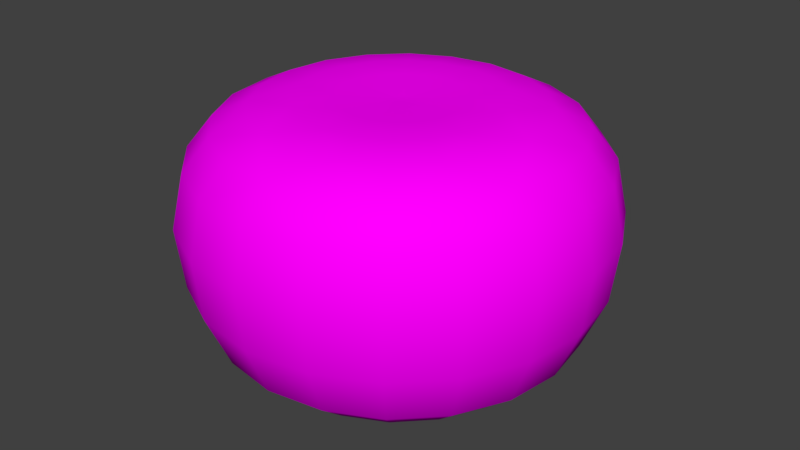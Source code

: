 # Source: tomato.blend  (saved by Blender 2.78.0; exported with 4.5.12 LTS)
import bpy
from mathutils import Matrix  # noqa: F401  (used for matrix-valued properties, if any)

bpy.ops.wm.read_factory_settings(use_empty=True)
scene = bpy.context.scene
scene.name = 'Scene'

# ---- collections
col_collection_1 = bpy.data.collections.new('Collection 1'); scene.collection.children.link(col_collection_1)

# ---- images (referenced by path relative to the original .blend; pixels are not part of the script)
import os
ASSET_DIR = os.environ.get("B2B_ASSET_DIR", "")  # directory of the original .blend (textures are referenced by path, not embedded)
HERE = os.path.dirname(os.path.abspath(__file__))  # packed textures are extracted next to this script under _unpacked/

def load_image(name, relpath, width, height, colorspace="sRGB"):
    """Load a texture the original file referenced (path relative to the .blend, or extracted next to this script)."""
    p = next((c for c in (os.path.join(HERE, relpath), os.path.join(ASSET_DIR, relpath)) if relpath and os.path.exists(c)), "")
    if p:
        img = bpy.data.images.load(p, check_existing=True)
        img.name = name
    else:  # same state as the original file: an image datablock whose file is absent (Cycles renders it pink)
        img = bpy.data.images.new(name, width, height)
        img.source = "FILE"
        img.filepath = "//" + (relpath or name)
    img.colorspace_settings.name = colorspace
    return img
img_tomato_png = load_image('tomato.png', 'uv tex/tomato.png', 1024, 1024, 'sRGB')

# ---- materials (node trees are filled in below, after node groups)
mat_material_001 = bpy.data.materials.new('Material.001')
mat_material_001.alpha_threshold = 0.0
mat_material_001.roughness = 0.5

# ---- material node trees
mat_material_001.use_nodes = True; mat_material_001.node_tree.nodes.clear()
_N = mat_material_001.node_tree.nodes; _L = mat_material_001.node_tree.links
n0 = _N.new('ShaderNodeOutputMaterial'); n0.name = 'Material Output'; n0.location = (300, 300)
n1 = _N.new('ShaderNodeBsdfDiffuse'); n1.name = 'Diffuse BSDF'; n1.location = (10, 300)
n2 = _N.new('ShaderNodeTexImage'); n2.name = 'Image Texture'; n2.location = (-213, 340)
n2.width = 140
n2.image = img_tomato_png
n3 = _N.new('ShaderNodeTexCoord'); n3.name = 'Texture Coordinate'; n3.location = (-458, 350)
_L.new(n1.outputs[0], n0.inputs[0])
_L.new(n3.outputs[2], n2.inputs[0])
_L.new(n2.outputs[0], n1.inputs[0])
n0.is_active_output = True

# ---- world
world_world = bpy.data.worlds.new('World'); scene.world = world_world
world_world.color = (0.05088, 0.05088, 0.05088)
world_world.use_sun_shadow = False
world_world.sun_shadow_jitter_overblur = 0.0
world_world.cycles.sampling_method = 'MANUAL'

# ---- meshes
me_circle = bpy.data.meshes.new('Circle')
me_circle.from_pydata([(0.193, -0.1366, 0.5071), (-0.1832, -0.1366, 0.5069), (-0.06698, 0.2211, 0.507), (0.2374, -5.72e-08, 0.5071), (-0.06698, -0.2211, 0.507), (-0.1832, 0.1366, 0.5069), (0.193, 0.1366, 0.5071), (0.07671, -0.2211, 0.507), (-0.2276, -7.669e-08, 0.5068), (0.07671, 0.2211, 0.507), (-0.1295, -0.09422, -0.3573), (-0.04933, 0.1524, -0.3573), (0.1605, 1.384e-08, -0.3573), (-0.04933, -0.1524, -0.3573), (-0.1295, 0.09422, -0.3573), (0.1299, 0.09422, -0.3573), (0.04975, -0.1524, -0.3573), (-0.1601, 7.214e-09, -0.3573), (0.04975, 0.1525, -0.3573), (0.1299, -0.09422, -0.3573), (0.2304, 0.7057, 0.3229), (-0.741, -6.342e-08, 0.3247), (0.2304, -0.7057, 0.3229), (0.6015, 0.4362, 0.3222), (-0.5993, 0.4362, 0.3244), (-0.2282, -0.7057, 0.3237), (0.7432, -2.336e-08, 0.322), (-0.2282, 0.7057, 0.3237), (-0.5993, -0.4362, 0.3244), (0.6015, -0.4362, 0.3222), (0.6149, -0.4465, -0.06232), (0.235, 0.7225, -0.06225), (-0.7594, -4.107e-08, -0.0621), (0.235, -0.7225, -0.06225), (0.6149, 0.4465, -0.06232), (-0.6143, 0.4465, -0.06212), (-0.2345, -0.7225, -0.06218), (0.76, 4.78e-09, -0.06234), (-0.2345, 0.7225, -0.06218), (-0.6143, -0.4465, -0.06212), (0.43, -0.3122, -0.3475), (0.1644, 0.5052, -0.3475), (-0.531, -6.291e-09, -0.3475), (0.1644, -0.5052, -0.3475), (0.43, 0.3122, -0.3475), (-0.4295, 0.3122, -0.3475), (-0.1639, -0.5052, -0.3475), (0.5315, 1.288e-08, -0.3475), (-0.1639, 0.5052, -0.3475), (-0.4295, -0.3122, -0.3475), (0.1627, 0.4933, 0.4862), (-0.5162, -6.412e-08, 0.4869), (0.1627, -0.4933, 0.4862), (0.4221, 0.3049, 0.486), (-0.4172, 0.3049, 0.4868), (-0.1578, -0.4933, 0.4865), (0.5212, -2.791e-08, 0.4859), (-0.1578, 0.4933, 0.4865), (-0.4172, -0.3049, 0.4868), (0.4221, -0.3049, 0.486), (-0.2426, 0.7481, 0.142), (-0.6359, 0.4624, 0.1422), (-0.7862, -5.613e-08, 0.1423), (-0.6359, -0.4624, 0.1422), (-0.2426, -0.7481, 0.142), (0.2436, -0.7481, 0.1417), (0.637, -0.4624, 0.1415), (0.7872, -8.457e-09, 0.1414), (0.637, 0.4624, 0.1415), (0.2436, 0.7481, 0.1417), (-0.002222, 0.0254, 0.4996), (-0.01558, 0.0157, 0.4996), (-0.02068, -8.301e-08, 0.4996), (-0.01558, -0.0157, 0.4996), (-0.002222, -0.0254, 0.4996), (0.01429, -0.0254, 0.4996), (0.02764, -0.0157, 0.4996), (0.03274, -8.057e-08, 0.4996), (0.02764, 0.0157, 0.4996), (0.01429, 0.0254, 0.4996), (0.1417, -0.1883, 0.5071), (0.7078, -0.2296, 0.3223), (-0.2165, -0.07193, 0.5069), (-0.4356, -0.6011, 0.3244), (0.004863, 0.2328, 0.507), (-0.4356, 0.6011, 0.3244), (0.7078, 0.2296, 0.3223), (0.00112, -0.743, 0.3236), (-0.7056, 0.2296, 0.3249), (0.4379, 0.6011, 0.3228), (-0.00661, 0.02097, -0.3505), (-0.01764, 0.01296, -0.3505), (-0.02185, 1.779e-08, -0.3505), (-0.01764, -0.01296, -0.3505), (-0.00661, -0.02097, -0.3505), (0.007019, -0.02097, -0.3505), (0.01805, -0.01296, -0.3505), (0.02226, 1.865e-08, -0.3505), (0.01805, 0.01296, -0.3505), (0.007019, 0.02097, -0.3505), (-0.09416, -0.1299, -0.3574), (-0.7232, -0.235, -0.06209), (-0.09416, 0.1299, -0.3574), (0.0002801, 0.7606, -0.0622), (0.1529, 0.04961, -0.3574), (0.7237, -0.235, -0.06231), (0.0002092, -0.1605, -0.3574), (-0.1525, 0.04961, -0.3574), (0.09458, 0.1299, -0.3574), (0.09458, -0.1299, -0.3574), (0.4379, -0.6011, 0.3228), (0.4964, -0.1605, 0.486), (-0.7056, -0.2296, 0.3249), (-0.3028, -0.4201, 0.4868), (0.001119, 0.743, 0.3236), (-0.3028, 0.4201, 0.4868), (0.4964, 0.1605, 0.486), (0.002461, -0.5193, 0.4865), (-0.4915, 0.1605, 0.487), (0.3077, 0.4201, 0.4862), (0.2015, 0.6144, 0.4306), (-0.6443, -6.629e-08, 0.4327), (0.2015, -0.6144, 0.4306), (0.5245, 0.3797, 0.4298), (-0.5209, 0.3797, 0.4324), (-0.1978, -0.6144, 0.4316), (0.6479, -2.362e-08, 0.4295), (-0.1978, 0.6144, 0.4316), (-0.5209, -0.3797, 0.4324), (0.5245, -0.3797, 0.4298), (-0.4468, -0.6153, -0.06213), (-0.5058, -0.1644, -0.3476), (-0.4468, 0.6153, -0.06213), (0.0002253, 0.532, -0.3476), (0.7237, 0.235, -0.06231), (0.5063, -0.1644, -0.3476), (0.0002802, -0.7606, -0.0622), (-0.7232, 0.235, -0.06209), (0.4474, 0.6153, -0.06227), (0.4474, -0.6153, -0.06227), (0.5458, -0.3963, -0.2399), (0.2086, 0.6413, -0.2399), (-0.6741, -2.384e-08, -0.2399), (0.2086, -0.6413, -0.2399), (0.5458, 0.3963, -0.2399), (-0.5453, 0.3963, -0.2399), (-0.2081, -0.6413, -0.2399), (0.6746, 1.213e-08, -0.2399), (-0.2081, 0.6413, -0.2399), (-0.5453, -0.3963, -0.2399), (-0.3125, -0.4304, -0.3476), (-0.3125, 0.4304, -0.3476), (0.5063, 0.1644, -0.3476), (0.0002253, -0.532, -0.3476), (-0.5058, 0.1644, -0.3476), (0.313, 0.4304, -0.3476), (0.313, -0.4304, -0.3476), (-0.1525, -0.04961, -0.3574), (0.0002092, 0.1605, -0.3574), (0.1529, -0.04961, -0.3574), (0.2647, -0.1921, -0.3672), (0.1012, 0.3108, -0.3672), (-0.3266, -1.626e-09, -0.3672), (0.1012, -0.3108, -0.3672), (0.2647, 0.1921, -0.3672), (-0.2642, 0.1921, -0.3672), (-0.1008, -0.3108, -0.3672), (0.3271, 1.001e-08, -0.3673), (-0.1008, 0.3108, -0.3672), (-0.2642, -0.1921, -0.3672), (0.3077, -0.4201, 0.4862), (-0.4915, -0.1605, 0.487), (0.002461, 0.5193, 0.4865), (0.2263, -0.07193, 0.5072), (-0.132, -0.1883, 0.5069), (-0.132, 0.1883, 0.5069), (0.2263, 0.07193, 0.5072), (0.004863, -0.2328, 0.507), (-0.2165, 0.07193, 0.5069), (0.1417, 0.1883, 0.5071), (0.1196, 0.3572, 0.5061), (-0.3721, -6.696e-08, 0.506), (0.1196, -0.3572, 0.5061), (0.3074, 0.2208, 0.5062), (-0.3003, 0.2208, 0.506), (-0.1125, -0.3572, 0.5061), (0.3791, -4.013e-08, 0.5062), (-0.1125, 0.3572, 0.5061), (-0.3003, -0.2208, 0.506), (0.3074, -0.2208, 0.5062), (0.0005134, 0.7876, 0.1419), (-0.4625, 0.6372, 0.1422), (-0.7486, 0.2434, 0.1423), (-0.7486, -0.2434, 0.1423), (-0.4625, -0.6372, 0.1422), (0.0005135, -0.7876, 0.1419), (0.4635, -0.6372, 0.1417), (0.7496, -0.2434, 0.1415), (0.7496, 0.2434, 0.1415), (0.4635, 0.6372, 0.1417), (0.006032, 0.02674, 0.4996), (-0.009688, 0.02163, 0.4996), (-0.0194, 0.008263, 0.4996), (-0.0194, -0.008263, 0.4996), (-0.009688, -0.02163, 0.4996), (0.006032, -0.02674, 0.4996), (0.02175, -0.02163, 0.4996), (0.03147, -0.008263, 0.4996), (0.03147, 0.008263, 0.4996), (0.02175, 0.02163, 0.4996), (0.0002045, 0.02208, -0.3505), (-0.01277, 0.01786, -0.3505), (-0.02079, 0.006823, -0.3505), (-0.02079, -0.006823, -0.3505), (-0.01277, -0.01786, -0.3505), (0.0002045, -0.02208, -0.3505), (0.01318, -0.01786, -0.3505), (0.0212, -0.006823, -0.3505), (0.0212, 0.006823, -0.3505), (0.01318, 0.01786, -0.3505), (0.3821, -0.5233, 0.4305), (0.6171, -0.1999, 0.4299), (-0.6134, -0.1999, 0.433), (-0.3784, -0.5233, 0.4324), (0.001839, 0.6469, 0.4314), (-0.3784, 0.5233, 0.4324), (0.6171, 0.1999, 0.4299), (0.001839, -0.6469, 0.4314), (-0.6134, 0.1999, 0.433), (0.3821, 0.5233, 0.4305), (-0.3966, -0.5462, -0.24), (-0.6419, -0.2086, -0.24), (-0.3966, 0.5462, -0.24), (0.000243, 0.6751, -0.24), (0.6424, 0.2086, -0.24), (0.6424, -0.2086, -0.24), (0.0002431, -0.6751, -0.24), (-0.6419, 0.2086, -0.24), (0.3971, 0.5462, -0.24), (0.3971, -0.5462, -0.24), (-0.1922, -0.2649, -0.3674), (-0.1922, 0.2649, -0.3674), (0.3116, 0.1012, -0.3674), (0.0002162, -0.3274, -0.3674), (-0.3112, 0.1012, -0.3674), (0.1927, 0.2649, -0.3674), (0.1927, -0.2649, -0.3674), (-0.3112, -0.1012, -0.3674), (0.0002162, 0.3274, -0.3674), (0.3116, -0.1012, -0.3674), (0.2246, -0.3042, 0.5062), (-0.3541, -0.1162, 0.5061), (0.003545, 0.376, 0.5062), (0.3612, -0.1162, 0.5062), (-0.2175, -0.3042, 0.5061), (-0.2175, 0.3042, 0.5061), (0.3612, 0.1162, 0.5062), (0.003545, -0.376, 0.5062), (-0.3541, 0.1162, 0.5061), (0.2246, 0.3042, 0.5062)], [], [(0, 189, 253, 173), (0, 173, 207, 76), (0, 76, 206, 80), (0, 80, 250, 189), (1, 188, 254, 174), (1, 174, 204, 73), (1, 73, 203, 82), (1, 82, 251, 188), (2, 187, 255, 175), (2, 175, 201, 70), (2, 70, 200, 84), (2, 84, 252, 187), (3, 186, 256, 176), (3, 176, 208, 77), (3, 77, 207, 173), (3, 173, 253, 186), (4, 185, 257, 177), (4, 177, 205, 74), (4, 74, 204, 174), (4, 174, 254, 185), (5, 184, 258, 178), (5, 178, 202, 71), (5, 71, 201, 175), (5, 175, 255, 184), (6, 183, 259, 179), (6, 179, 209, 78), (6, 78, 208, 176), (6, 176, 256, 183), (7, 182, 250, 80), (7, 80, 206, 75), (7, 75, 205, 177), (7, 177, 257, 182), (8, 181, 251, 82), (8, 82, 203, 72), (8, 72, 202, 178), (8, 178, 258, 181), (9, 180, 252, 84), (9, 84, 200, 79), (9, 79, 209, 179), (9, 179, 259, 180), (10, 169, 247, 157), (10, 157, 213, 93), (10, 93, 214, 100), (10, 100, 240, 169), (11, 168, 248, 158), (11, 158, 210, 90), (11, 90, 211, 102), (11, 102, 241, 168), (12, 167, 249, 159), (12, 159, 217, 97), (12, 97, 218, 104), (12, 104, 242, 167), (13, 166, 240, 100), (13, 100, 214, 94), (13, 94, 215, 106), (13, 106, 243, 166), (14, 165, 241, 102), (14, 102, 211, 91), (14, 91, 212, 107), (14, 107, 244, 165), (15, 164, 242, 104), (15, 104, 218, 98), (15, 98, 219, 108), (15, 108, 245, 164), (16, 163, 243, 106), (16, 106, 215, 95), (16, 95, 216, 109), (16, 109, 246, 163), (17, 162, 244, 107), (17, 107, 212, 92), (17, 92, 213, 157), (17, 157, 247, 162), (18, 161, 245, 108), (18, 108, 219, 99), (18, 99, 210, 158), (18, 158, 248, 161), (19, 160, 246, 109), (19, 109, 216, 96), (19, 96, 217, 159), (19, 159, 249, 160), (20, 69, 190, 114), (20, 114, 224, 120), (20, 120, 229, 89), (20, 89, 199, 69), (21, 62, 193, 112), (21, 112, 222, 121), (21, 121, 228, 88), (21, 88, 192, 62), (22, 65, 196, 110), (22, 110, 220, 122), (22, 122, 227, 87), (22, 87, 195, 65), (23, 68, 199, 89), (23, 89, 229, 123), (23, 123, 226, 86), (23, 86, 198, 68), (24, 61, 192, 88), (24, 88, 228, 124), (24, 124, 225, 85), (24, 85, 191, 61), (25, 64, 195, 87), (25, 87, 227, 125), (25, 125, 223, 83), (25, 83, 194, 64), (26, 67, 198, 86), (26, 86, 226, 126), (26, 126, 221, 81), (26, 81, 197, 67), (27, 60, 191, 85), (27, 85, 225, 127), (27, 127, 224, 114), (27, 114, 190, 60), (28, 63, 194, 83), (28, 83, 223, 128), (28, 128, 222, 112), (28, 112, 193, 63), (29, 66, 197, 81), (29, 81, 221, 129), (29, 129, 220, 110), (29, 110, 196, 66), (30, 66, 196, 139), (30, 139, 239, 140), (30, 140, 235, 105), (30, 105, 197, 66), (31, 69, 199, 138), (31, 138, 238, 141), (31, 141, 233, 103), (31, 103, 190, 69), (32, 62, 192, 137), (32, 137, 237, 142), (32, 142, 231, 101), (32, 101, 193, 62), (33, 65, 195, 136), (33, 136, 236, 143), (33, 143, 239, 139), (33, 139, 196, 65), (34, 68, 198, 134), (34, 134, 234, 144), (34, 144, 238, 138), (34, 138, 199, 68), (35, 61, 191, 132), (35, 132, 232, 145), (35, 145, 237, 137), (35, 137, 192, 61), (36, 64, 194, 130), (36, 130, 230, 146), (36, 146, 236, 136), (36, 136, 195, 64), (37, 67, 197, 105), (37, 105, 235, 147), (37, 147, 234, 134), (37, 134, 198, 67), (38, 60, 190, 103), (38, 103, 233, 148), (38, 148, 232, 132), (38, 132, 191, 60), (39, 63, 193, 101), (39, 101, 231, 149), (39, 149, 230, 130), (39, 130, 194, 63), (40, 140, 239, 156), (40, 156, 246, 160), (40, 160, 249, 135), (40, 135, 235, 140), (41, 141, 238, 155), (41, 155, 245, 161), (41, 161, 248, 133), (41, 133, 233, 141), (42, 142, 237, 154), (42, 154, 244, 162), (42, 162, 247, 131), (42, 131, 231, 142), (43, 143, 236, 153), (43, 153, 243, 163), (43, 163, 246, 156), (43, 156, 239, 143), (44, 144, 234, 152), (44, 152, 242, 164), (44, 164, 245, 155), (44, 155, 238, 144), (45, 145, 232, 151), (45, 151, 241, 165), (45, 165, 244, 154), (45, 154, 237, 145), (46, 146, 230, 150), (46, 150, 240, 166), (46, 166, 243, 153), (46, 153, 236, 146), (47, 147, 235, 135), (47, 135, 249, 167), (47, 167, 242, 152), (47, 152, 234, 147), (48, 148, 233, 133), (48, 133, 248, 168), (48, 168, 241, 151), (48, 151, 232, 148), (49, 149, 231, 131), (49, 131, 247, 169), (49, 169, 240, 150), (49, 150, 230, 149), (50, 120, 224, 172), (50, 172, 252, 180), (50, 180, 259, 119), (50, 119, 229, 120), (51, 121, 222, 171), (51, 171, 251, 181), (51, 181, 258, 118), (51, 118, 228, 121), (52, 122, 220, 170), (52, 170, 250, 182), (52, 182, 257, 117), (52, 117, 227, 122), (53, 123, 229, 119), (53, 119, 259, 183), (53, 183, 256, 116), (53, 116, 226, 123), (54, 124, 228, 118), (54, 118, 258, 184), (54, 184, 255, 115), (54, 115, 225, 124), (55, 125, 227, 117), (55, 117, 257, 185), (55, 185, 254, 113), (55, 113, 223, 125), (56, 126, 226, 116), (56, 116, 256, 186), (56, 186, 253, 111), (56, 111, 221, 126), (57, 127, 225, 115), (57, 115, 255, 187), (57, 187, 252, 172), (57, 172, 224, 127), (58, 128, 223, 113), (58, 113, 254, 188), (58, 188, 251, 171), (58, 171, 222, 128), (59, 129, 221, 111), (59, 111, 253, 189), (59, 189, 250, 170), (59, 170, 220, 129), (211, 90, 210, 99, 219, 98, 218, 97, 217, 96, 216, 95, 215, 94, 214, 93, 213, 92, 212, 91), (201, 71, 202, 72, 203, 73, 204, 74, 205, 75, 206, 76, 207, 77, 208, 78, 209, 79, 200, 70)])
me_circle.polygons.foreach_set('use_smooth', [True] * 242)
_uv = me_circle.uv_layers.new(name='UVMap')
_uv.uv.foreach_set('vector', [0.5108, 0.3035, 0.4601, 0.3029, 0.4599, 0.2606, 0.5178, 0.275, 0.5108, 0.3035, 0.5178, 0.275, 0.6035, 0.3298, 0.6018, 0.3333, 0.5108, 0.3035, 0.6018, 0.3333, 0.6012, 0.3372, 0.5102, 0.3289, 0.5108, 0.3035, 0.5102, 0.3289, 0.4671, 0.3362, 0.4601, 0.3029, 0.5515, 0.4123, 0.5312, 0.4348, 0.5164, 0.4209, 0.5398, 0.4005, 0.5515, 0.4123, 0.5398, 0.4005, 0.6062, 0.3505, 0.6083, 0.3532, 0.5515, 0.4123, 0.6083, 0.3532, 0.6111, 0.3551, 0.5643, 0.4223, 0.5515, 0.4123, 0.5643, 0.4223, 0.547, 0.4468, 0.5312, 0.4348, 0.6485, 0.4444, 0.6495, 0.4833, 0.6242, 0.4799, 0.6283, 0.4448, 0.6485, 0.4444, 0.6283, 0.4448, 0.624, 0.3591, 0.6276, 0.3588, 0.6485, 0.4444, 0.6276, 0.3588, 0.6313, 0.3578, 0.6705, 0.4404, 0.6485, 0.4444, 0.6705, 0.4404, 0.6785, 0.4834, 0.6495, 0.4833, 0.5343, 0.245, 0.4695, 0.2096, 0.4996, 0.1484, 0.5638, 0.2161, 0.5343, 0.245, 0.5638, 0.2161, 0.6101, 0.324, 0.6064, 0.3264, 0.5343, 0.245, 0.6064, 0.3264, 0.6035, 0.3298, 0.5178, 0.275, 0.5343, 0.245, 0.5178, 0.275, 0.4599, 0.2606, 0.4695, 0.2096, 0.5295, 0.3864, 0.5024, 0.4048, 0.4892, 0.3859, 0.5207, 0.3701, 0.5295, 0.3864, 0.5207, 0.3701, 0.6025, 0.3445, 0.6041, 0.3477, 0.5295, 0.3864, 0.6041, 0.3477, 0.6062, 0.3505, 0.5398, 0.4005, 0.5295, 0.3864, 0.5398, 0.4005, 0.5164, 0.4209, 0.5024, 0.4048, 0.6101, 0.4422, 0.6019, 0.4741, 0.582, 0.4664, 0.5935, 0.4373, 0.6101, 0.4422, 0.5935, 0.4373, 0.6172, 0.3581, 0.6205, 0.3591, 0.6101, 0.4422, 0.6205, 0.3591, 0.624, 0.3591, 0.6283, 0.4448, 0.6101, 0.4422, 0.6283, 0.4448, 0.6242, 0.4799, 0.6019, 0.4741, 0.7405, 0.389, 0.7949, 0.4374, 0.7512, 0.4647, 0.7182, 0.4147, 0.7405, 0.389, 0.7182, 0.4147, 0.6377, 0.3529, 0.6399, 0.3491, 0.7405, 0.389, 0.6399, 0.3491, 0.6408, 0.3448, 0.7564, 0.3522, 0.7405, 0.389, 0.7564, 0.3522, 0.8418, 0.3855, 0.7949, 0.4374, 0.5141, 0.351, 0.4774, 0.3634, 0.4671, 0.3362, 0.5102, 0.3289, 0.5141, 0.351, 0.5102, 0.3289, 0.6012, 0.3372, 0.6015, 0.341, 0.5141, 0.351, 0.6015, 0.341, 0.6025, 0.3445, 0.5207, 0.3701, 0.5141, 0.351, 0.5207, 0.3701, 0.4892, 0.3859, 0.4774, 0.3634, 0.578, 0.4311, 0.5636, 0.4577, 0.547, 0.4468, 0.5643, 0.4223, 0.578, 0.4311, 0.5643, 0.4223, 0.6111, 0.3551, 0.6139, 0.3571, 0.578, 0.4311, 0.6139, 0.3571, 0.6172, 0.3581, 0.5935, 0.4373, 0.578, 0.4311, 0.5935, 0.4373, 0.582, 0.4664, 0.5636, 0.4577, 0.694, 0.4309, 0.7122, 0.4781, 0.6785, 0.4834, 0.6705, 0.4404, 0.694, 0.4309, 0.6705, 0.4404, 0.6313, 0.3578, 0.6347, 0.3558, 0.694, 0.4309, 0.6347, 0.3558, 0.6377, 0.3529, 0.7182, 0.4147, 0.694, 0.4309, 0.7182, 0.4147, 0.7512, 0.4647, 0.7122, 0.4781, 0.4134, 0.6121, 0.4332, 0.5752, 0.4492, 0.5859, 0.4251, 0.6197, 0.4134, 0.6121, 0.4251, 0.6197, 0.3891, 0.6699, 0.3864, 0.6681, 0.4134, 0.6121, 0.3864, 0.6681, 0.3834, 0.6671, 0.4002, 0.6071, 0.4134, 0.6121, 0.4002, 0.6071, 0.4153, 0.5669, 0.4332, 0.5752, 0.4638, 0.682, 0.5148, 0.6685, 0.5228, 0.6954, 0.4644, 0.7004, 0.4638, 0.682, 0.4644, 0.7004, 0.3967, 0.6871, 0.397, 0.6837, 0.4638, 0.682, 0.397, 0.6837, 0.3963, 0.6803, 0.4594, 0.6659, 0.4638, 0.682, 0.4594, 0.6659, 0.5036, 0.6464, 0.5148, 0.6685, 0.2868, 0.654, 0.2136, 0.6, 0.2543, 0.573, 0.3016, 0.6328, 0.2868, 0.654, 0.3016, 0.6328, 0.3651, 0.6729, 0.3634, 0.6765, 0.2868, 0.654, 0.3634, 0.6765, 0.3629, 0.6804, 0.2774, 0.6826, 0.2868, 0.654, 0.2774, 0.6826, 0.1726, 0.6473, 0.2136, 0.6, 0.386, 0.6032, 0.3961, 0.5593, 0.4153, 0.5669, 0.4002, 0.6071, 0.386, 0.6032, 0.4002, 0.6071, 0.3834, 0.6671, 0.3802, 0.6662, 0.386, 0.6032, 0.3802, 0.6662, 0.377, 0.6663, 0.3705, 0.6024, 0.386, 0.6032, 0.3705, 0.6024, 0.3744, 0.5547, 0.3961, 0.5593, 0.4536, 0.6514, 0.492, 0.6273, 0.5036, 0.6464, 0.4594, 0.6659, 0.4536, 0.6514, 0.4594, 0.6659, 0.3963, 0.6803, 0.3954, 0.6772, 0.4536, 0.6514, 0.3954, 0.6772, 0.3936, 0.6744, 0.4453, 0.6392, 0.4536, 0.6514, 0.4453, 0.6392, 0.4784, 0.6116, 0.492, 0.6273, 0.4373, 0.7632, 0.5138, 0.8166, 0.4812, 0.8725, 0.4126, 0.7817, 0.4373, 0.7632, 0.4126, 0.7817, 0.3873, 0.6983, 0.3909, 0.6965, 0.4373, 0.7632, 0.3909, 0.6965, 0.3938, 0.6937, 0.4529, 0.742, 0.4373, 0.7632, 0.4529, 0.742, 0.5263, 0.7679, 0.5138, 0.8166, 0.3541, 0.6035, 0.3501, 0.5515, 0.3744, 0.5547, 0.3705, 0.6024, 0.3541, 0.6035, 0.3705, 0.6024, 0.377, 0.6663, 0.3736, 0.6667, 0.3541, 0.6035, 0.3736, 0.6667, 0.3705, 0.6681, 0.3367, 0.6089, 0.3541, 0.6035, 0.3367, 0.6089, 0.3225, 0.5529, 0.3501, 0.5515, 0.4361, 0.6283, 0.4646, 0.5975, 0.4784, 0.6116, 0.4453, 0.6392, 0.4361, 0.6283, 0.4453, 0.6392, 0.3936, 0.6744, 0.3917, 0.6718, 0.4361, 0.6283, 0.3917, 0.6718, 0.3891, 0.6699, 0.4251, 0.6197, 0.4361, 0.6283, 0.4251, 0.6197, 0.4492, 0.5859, 0.4646, 0.5975, 0.4617, 0.7205, 0.5283, 0.728, 0.5263, 0.7679, 0.4529, 0.742, 0.4617, 0.7205, 0.4529, 0.742, 0.3938, 0.6937, 0.3958, 0.6906, 0.4617, 0.7205, 0.3958, 0.6906, 0.3967, 0.6871, 0.4644, 0.7004, 0.4617, 0.7205, 0.4644, 0.7004, 0.5228, 0.6954, 0.5283, 0.728, 0.3188, 0.6178, 0.2904, 0.5584, 0.3225, 0.5529, 0.3367, 0.6089, 0.3188, 0.6178, 0.3367, 0.6089, 0.3705, 0.6681, 0.3675, 0.6701, 0.3188, 0.6178, 0.3675, 0.6701, 0.3651, 0.6729, 0.3016, 0.6328, 0.3188, 0.6178, 0.3016, 0.6328, 0.2543, 0.573, 0.2904, 0.5584, 0.7041, 0.6002, 0.6853, 0.6363, 0.6451, 0.6102, 0.661, 0.5822, 0.7041, 0.6002, 0.661, 0.5822, 0.6724, 0.5508, 0.7155, 0.5599, 0.7041, 0.6002, 0.7155, 0.5599, 0.7716, 0.5663, 0.7615, 0.6205, 0.7041, 0.6002, 0.7615, 0.6205, 0.738, 0.6696, 0.6853, 0.6363, 0.5313, 0.5104, 0.5208, 0.5259, 0.5012, 0.5122, 0.5116, 0.4972, 0.5313, 0.5104, 0.5116, 0.4972, 0.5228, 0.4812, 0.542, 0.4939, 0.5313, 0.5104, 0.542, 0.4939, 0.5622, 0.506, 0.5516, 0.5238, 0.5313, 0.5104, 0.5516, 0.5238, 0.5408, 0.5398, 0.5208, 0.5259, 0.4081, 0.4126, 0.3913, 0.4333, 0.3607, 0.4108, 0.3812, 0.3863, 0.4081, 0.4126, 0.3812, 0.3863, 0.4065, 0.365, 0.4283, 0.3934, 0.4081, 0.4126, 0.4283, 0.3934, 0.4484, 0.4165, 0.4316, 0.4341, 0.4081, 0.4126, 0.4316, 0.4341, 0.4175, 0.4523, 0.3913, 0.4333, 0.8452, 0.6427, 0.8153, 0.7162, 0.738, 0.6696, 0.7615, 0.6205, 0.8452, 0.6427, 0.7615, 0.6205, 0.7716, 0.5663, 0.8487, 0.5644, 0.8452, 0.6427, 0.8487, 0.5644, 0.9583, 0.5454, 0.9657, 0.6631, 0.8452, 0.6427, 0.9657, 0.6631, 0.9346, 0.783, 0.8153, 0.7162, 0.5738, 0.5372, 0.5624, 0.5548, 0.5408, 0.5398, 0.5516, 0.5238, 0.5738, 0.5372, 0.5516, 0.5238, 0.5622, 0.506, 0.5845, 0.5176, 0.5738, 0.5372, 0.5845, 0.5176, 0.6091, 0.5292, 0.5984, 0.5511, 0.5738, 0.5372, 0.5984, 0.5511, 0.586, 0.5708, 0.5624, 0.5548, 0.4531, 0.4524, 0.4405, 0.469, 0.4175, 0.4523, 0.4316, 0.4341, 0.4531, 0.4524, 0.4316, 0.4341, 0.4484, 0.4165, 0.4676, 0.4358, 0.4531, 0.4524, 0.4676, 0.4358, 0.486, 0.4527, 0.4731, 0.4686, 0.4531, 0.4524, 0.4731, 0.4686, 0.4617, 0.4842, 0.4405, 0.469, 0.2603, 0.2391, 0.2021, 0.2913, 0.102, 0.2133, 0.1927, 0.1329, 0.2603, 0.2391, 0.1927, 0.1329, 0.3076, 0.09596, 0.331, 0.2065, 0.2603, 0.2391, 0.331, 0.2065, 0.3574, 0.279, 0.3112, 0.3082, 0.2603, 0.2391, 0.3112, 0.3082, 0.2748, 0.3463, 0.2021, 0.2913, 0.6269, 0.566, 0.6131, 0.589, 0.586, 0.5708, 0.5984, 0.5511, 0.6269, 0.566, 0.5984, 0.5511, 0.6091, 0.5292, 0.638, 0.5402, 0.6269, 0.566, 0.638, 0.5402, 0.6724, 0.5508, 0.661, 0.5822, 0.6269, 0.566, 0.661, 0.5822, 0.6451, 0.6102, 0.6131, 0.589, 0.4925, 0.4833, 0.4816, 0.4985, 0.4617, 0.4842, 0.4731, 0.4686, 0.4925, 0.4833, 0.4731, 0.4686, 0.486, 0.4527, 0.5044, 0.4674, 0.4925, 0.4833, 0.5044, 0.4674, 0.5228, 0.4812, 0.5116, 0.4972, 0.4925, 0.4833, 0.5116, 0.4972, 0.5012, 0.5122, 0.4816, 0.4985, 0.3493, 0.3522, 0.3226, 0.3825, 0.2748, 0.3463, 0.3112, 0.3082, 0.3493, 0.3522, 0.3112, 0.3082, 0.3574, 0.279, 0.3831, 0.3281, 0.3493, 0.3522, 0.3831, 0.3281, 0.4065, 0.365, 0.3812, 0.3863, 0.3493, 0.3522, 0.3812, 0.3863, 0.3607, 0.4108, 0.3226, 0.3825, 0.3025, 0.4157, 0.3226, 0.3825, 0.3607, 0.4108, 0.3451, 0.4367, 0.3025, 0.4157, 0.3451, 0.4367, 0.3326, 0.465, 0.2893, 0.4521, 0.3025, 0.4157, 0.2893, 0.4521, 0.2331, 0.4394, 0.2482, 0.39, 0.3025, 0.4157, 0.2482, 0.39, 0.2748, 0.3463, 0.3226, 0.3825, 0.6608, 0.6671, 0.6853, 0.6363, 0.738, 0.6696, 0.7044, 0.7094, 0.6608, 0.6671, 0.7044, 0.7094, 0.6627, 0.7419, 0.6307, 0.6926, 0.6608, 0.6671, 0.6307, 0.6926, 0.6034, 0.6557, 0.6259, 0.634, 0.6608, 0.6671, 0.6259, 0.634, 0.6451, 0.6102, 0.6853, 0.6363, 0.5104, 0.5404, 0.5208, 0.5259, 0.5408, 0.5398, 0.5301, 0.5547, 0.5104, 0.5404, 0.5301, 0.5547, 0.5183, 0.5696, 0.4996, 0.5548, 0.5104, 0.5404, 0.4996, 0.5548, 0.481, 0.5409, 0.4913, 0.5264, 0.5104, 0.5404, 0.4913, 0.5264, 0.5012, 0.5122, 0.5208, 0.5259, 0.3776, 0.4549, 0.3913, 0.4333, 0.4175, 0.4523, 0.4058, 0.4708, 0.3776, 0.4549, 0.4058, 0.4708, 0.3951, 0.4906, 0.3664, 0.478, 0.3776, 0.4549, 0.3664, 0.478, 0.3326, 0.465, 0.3451, 0.4367, 0.3776, 0.4549, 0.3451, 0.4367, 0.3607, 0.4108, 0.3913, 0.4333, 0.766, 0.7767, 0.8153, 0.7162, 0.9346, 0.783, 0.8557, 0.8814, 0.766, 0.7767, 0.8557, 0.8814, 0.7435, 0.9377, 0.7002, 0.8173, 0.766, 0.7767, 0.7002, 0.8173, 0.6627, 0.7419, 0.7044, 0.7094, 0.766, 0.7767, 0.7044, 0.7094, 0.738, 0.6696, 0.8153, 0.7162, 0.5505, 0.5708, 0.5624, 0.5548, 0.586, 0.5708, 0.5726, 0.5882, 0.5505, 0.5708, 0.5726, 0.5882, 0.5576, 0.6051, 0.5374, 0.5863, 0.5505, 0.5708, 0.5374, 0.5863, 0.5183, 0.5696, 0.5301, 0.5547, 0.5505, 0.5708, 0.5301, 0.5547, 0.5408, 0.5398, 0.5624, 0.5548, 0.4295, 0.4857, 0.4405, 0.469, 0.4617, 0.4842, 0.4516, 0.4995, 0.4295, 0.4857, 0.4516, 0.4995, 0.4416, 0.5154, 0.4195, 0.5031, 0.4295, 0.4857, 0.4195, 0.5031, 0.3951, 0.4906, 0.4058, 0.4708, 0.4295, 0.4857, 0.4058, 0.4708, 0.4175, 0.4523, 0.4405, 0.469, 0.167, 0.3582, 0.2021, 0.2913, 0.2748, 0.3463, 0.2482, 0.39, 0.167, 0.3582, 0.2482, 0.39, 0.2331, 0.4394, 0.1527, 0.4309, 0.167, 0.3582, 0.1527, 0.4309, 0.03187, 0.4322, 0.04419, 0.3157, 0.167, 0.3582, 0.04419, 0.3157, 0.102, 0.2133, 0.2021, 0.2913, 0.5974, 0.6095, 0.6131, 0.589, 0.6451, 0.6102, 0.6259, 0.634, 0.5974, 0.6095, 0.6259, 0.634, 0.6034, 0.6557, 0.5793, 0.628, 0.5974, 0.6095, 0.5793, 0.628, 0.5576, 0.6051, 0.5726, 0.5882, 0.5974, 0.6095, 0.5726, 0.5882, 0.586, 0.5708, 0.6131, 0.589, 0.4716, 0.5131, 0.4816, 0.4985, 0.5012, 0.5122, 0.4913, 0.5264, 0.4716, 0.5131, 0.4913, 0.5264, 0.481, 0.5409, 0.4617, 0.5281, 0.4716, 0.5131, 0.4617, 0.5281, 0.4416, 0.5154, 0.4516, 0.4995, 0.4716, 0.5131, 0.4516, 0.4995, 0.4617, 0.4842, 0.4816, 0.4985, 0.2829, 0.4942, 0.2893, 0.4521, 0.3326, 0.465, 0.324, 0.4987, 0.2829, 0.4942, 0.324, 0.4987, 0.3225, 0.5529, 0.2904, 0.5584, 0.2829, 0.4942, 0.2904, 0.5584, 0.2543, 0.573, 0.231, 0.4958, 0.2829, 0.4942, 0.231, 0.4958, 0.2331, 0.4394, 0.2893, 0.4521, 0.5926, 0.7134, 0.6307, 0.6926, 0.6627, 0.7419, 0.6091, 0.7639, 0.5926, 0.7134, 0.6091, 0.7639, 0.5263, 0.7679, 0.5283, 0.728, 0.5926, 0.7134, 0.5283, 0.728, 0.5228, 0.6954, 0.5741, 0.6756, 0.5926, 0.7134, 0.5741, 0.6756, 0.6034, 0.6557, 0.6307, 0.6926, 0.4869, 0.571, 0.4996, 0.5548, 0.5183, 0.5696, 0.504, 0.586, 0.4869, 0.571, 0.504, 0.586, 0.4784, 0.6116, 0.4646, 0.5975, 0.4869, 0.571, 0.4646, 0.5975, 0.4492, 0.5859, 0.4691, 0.5578, 0.4869, 0.571, 0.4691, 0.5578, 0.481, 0.5409, 0.4996, 0.5548, 0.3571, 0.5054, 0.3664, 0.478, 0.3951, 0.4906, 0.3851, 0.5143, 0.3571, 0.5054, 0.3851, 0.5143, 0.3744, 0.5547, 0.3501, 0.5515, 0.3571, 0.5054, 0.3501, 0.5515, 0.3225, 0.5529, 0.324, 0.4987, 0.3571, 0.5054, 0.324, 0.4987, 0.3326, 0.465, 0.3664, 0.478, 0.621, 0.8357, 0.7002, 0.8173, 0.7435, 0.9377, 0.6165, 0.9405, 0.621, 0.8357, 0.6165, 0.9405, 0.4812, 0.8725, 0.5138, 0.8166, 0.621, 0.8357, 0.5138, 0.8166, 0.5263, 0.7679, 0.6091, 0.7639, 0.621, 0.8357, 0.6091, 0.7639, 0.6627, 0.7419, 0.7002, 0.8173, 0.5213, 0.6028, 0.5374, 0.5863, 0.5576, 0.6051, 0.5384, 0.6226, 0.5213, 0.6028, 0.5384, 0.6226, 0.5036, 0.6464, 0.492, 0.6273, 0.5213, 0.6028, 0.492, 0.6273, 0.4784, 0.6116, 0.504, 0.586, 0.5213, 0.6028, 0.504, 0.586, 0.5183, 0.5696, 0.5374, 0.5863, 0.4094, 0.5237, 0.4195, 0.5031, 0.4416, 0.5154, 0.4309, 0.5344, 0.4094, 0.5237, 0.4309, 0.5344, 0.4153, 0.5669, 0.3961, 0.5593, 0.4094, 0.5237, 0.3961, 0.5593, 0.3744, 0.5547, 0.3851, 0.5143, 0.4094, 0.5237, 0.3851, 0.5143, 0.3951, 0.4906, 0.4195, 0.5031, 0.162, 0.5083, 0.1527, 0.4309, 0.2331, 0.4394, 0.231, 0.4958, 0.162, 0.5083, 0.231, 0.4958, 0.2543, 0.573, 0.2136, 0.6, 0.162, 0.5083, 0.2136, 0.6, 0.1726, 0.6473, 0.06945, 0.5457, 0.162, 0.5083, 0.06945, 0.5457, 0.03187, 0.4322, 0.1527, 0.4309, 0.5564, 0.6462, 0.5793, 0.628, 0.6034, 0.6557, 0.5741, 0.6756, 0.5564, 0.6462, 0.5741, 0.6756, 0.5228, 0.6954, 0.5148, 0.6685, 0.5564, 0.6462, 0.5148, 0.6685, 0.5036, 0.6464, 0.5384, 0.6226, 0.5564, 0.6462, 0.5384, 0.6226, 0.5576, 0.6051, 0.5793, 0.628, 0.4507, 0.5454, 0.4617, 0.5281, 0.481, 0.5409, 0.4691, 0.5578, 0.4507, 0.5454, 0.4691, 0.5578, 0.4492, 0.5859, 0.4332, 0.5752, 0.4507, 0.5454, 0.4332, 0.5752, 0.4153, 0.5669, 0.4309, 0.5344, 0.4507, 0.5454, 0.4309, 0.5344, 0.4416, 0.5154, 0.4617, 0.5281, 0.7181, 0.5198, 0.7155, 0.5599, 0.6724, 0.5508, 0.6783, 0.5186, 0.7181, 0.5198, 0.6783, 0.5186, 0.6785, 0.4834, 0.7122, 0.4781, 0.7181, 0.5198, 0.7122, 0.4781, 0.7512, 0.4647, 0.7678, 0.5146, 0.7181, 0.5198, 0.7678, 0.5146, 0.7716, 0.5663, 0.7155, 0.5599, 0.5523, 0.4771, 0.542, 0.4939, 0.5228, 0.4812, 0.5341, 0.4651, 0.5523, 0.4771, 0.5341, 0.4651, 0.547, 0.4468, 0.5636, 0.4577, 0.5523, 0.4771, 0.5636, 0.4577, 0.582, 0.4664, 0.572, 0.4877, 0.5523, 0.4771, 0.572, 0.4877, 0.5622, 0.506, 0.542, 0.4939, 0.4507, 0.3774, 0.4283, 0.3934, 0.4065, 0.365, 0.4345, 0.3485, 0.4507, 0.3774, 0.4345, 0.3485, 0.4671, 0.3362, 0.4774, 0.3634, 0.4507, 0.3774, 0.4774, 0.3634, 0.4892, 0.3859, 0.4669, 0.4009, 0.4507, 0.3774, 0.4669, 0.4009, 0.4484, 0.4165, 0.4283, 0.3934, 0.831, 0.4958, 0.8487, 0.5644, 0.7716, 0.5663, 0.7678, 0.5146, 0.831, 0.4958, 0.7678, 0.5146, 0.7512, 0.4647, 0.7949, 0.4374, 0.831, 0.4958, 0.7949, 0.4374, 0.8418, 0.3855, 0.9122, 0.4512, 0.831, 0.4958, 0.9122, 0.4512, 0.9583, 0.5454, 0.8487, 0.5644, 0.5935, 0.4976, 0.5845, 0.5176, 0.5622, 0.506, 0.572, 0.4877, 0.5935, 0.4976, 0.572, 0.4877, 0.582, 0.4664, 0.6019, 0.4741, 0.5935, 0.4976, 0.6019, 0.4741, 0.6242, 0.4799, 0.6179, 0.5061, 0.5935, 0.4976, 0.6179, 0.5061, 0.6091, 0.5292, 0.5845, 0.5176, 0.4834, 0.4204, 0.4676, 0.4358, 0.4484, 0.4165, 0.4669, 0.4009, 0.4834, 0.4204, 0.4669, 0.4009, 0.4892, 0.3859, 0.5024, 0.4048, 0.4834, 0.4204, 0.5024, 0.4048, 0.5164, 0.4209, 0.4999, 0.4371, 0.4834, 0.4204, 0.4999, 0.4371, 0.486, 0.4527, 0.4676, 0.4358, 0.4015, 0.1976, 0.331, 0.2065, 0.3076, 0.09596, 0.4134, 0.1054, 0.4015, 0.1976, 0.4134, 0.1054, 0.4996, 0.1484, 0.4695, 0.2096, 0.4015, 0.1976, 0.4695, 0.2096, 0.4599, 0.2606, 0.407, 0.2635, 0.4015, 0.1976, 0.407, 0.2635, 0.3574, 0.279, 0.331, 0.2065, 0.6455, 0.5133, 0.638, 0.5402, 0.6091, 0.5292, 0.6179, 0.5061, 0.6455, 0.5133, 0.6179, 0.5061, 0.6242, 0.4799, 0.6495, 0.4833, 0.6455, 0.5133, 0.6495, 0.4833, 0.6785, 0.4834, 0.6783, 0.5186, 0.6455, 0.5133, 0.6783, 0.5186, 0.6724, 0.5508, 0.638, 0.5402, 0.5166, 0.452, 0.5044, 0.4674, 0.486, 0.4527, 0.4999, 0.4371, 0.5166, 0.452, 0.4999, 0.4371, 0.5164, 0.4209, 0.5312, 0.4348, 0.5166, 0.452, 0.5312, 0.4348, 0.547, 0.4468, 0.5341, 0.4651, 0.5166, 0.452, 0.5341, 0.4651, 0.5228, 0.4812, 0.5044, 0.4674, 0.4193, 0.3118, 0.3831, 0.3281, 0.3574, 0.279, 0.407, 0.2635, 0.4193, 0.3118, 0.407, 0.2635, 0.4599, 0.2606, 0.4601, 0.3029, 0.4193, 0.3118, 0.4601, 0.3029, 0.4671, 0.3362, 0.4345, 0.3485, 0.4193, 0.3118, 0.4345, 0.3485, 0.4065, 0.365, 0.3831, 0.3281, 0.3284, 0.8768, 0.3293, 0.8864, 0.3273, 0.8958, 0.3224, 0.9042, 0.3153, 0.9106, 0.3064, 0.9145, 0.2968, 0.9155, 0.2874, 0.9134, 0.279, 0.9086, 0.2726, 0.9013, 0.2687, 0.8925, 0.2678, 0.8829, 0.2698, 0.8735, 0.2747, 0.8652, 0.2818, 0.8587, 0.2907, 0.8548, 0.3003, 0.8538, 0.3097, 0.8559, 0.3181, 0.8607, 0.3245, 0.868, 0.1675, 0.8668, 0.1566, 0.8714, 0.1449, 0.8725, 0.1334, 0.8699, 0.1232, 0.8639, 0.1154, 0.855, 0.1107, 0.8442, 0.1097, 0.8325, 0.1122, 0.8209, 0.1183, 0.8108, 0.1271, 0.803, 0.138, 0.7983, 0.1497, 0.7972, 0.1612, 0.7998, 0.1714, 0.8058, 0.1792, 0.8147, 0.1839, 0.8255, 0.1849, 0.8373, 0.1824, 0.8488, 0.1763, 0.8589])
me_circle.materials.append(mat_material_001)
me_circle.use_remesh_preserve_volume = False
me_circle.use_remesh_preserve_attributes = False
me_circle.use_mirror_vertex_groups = False
me_circle.update()

# ---- objects
ob_circle = bpy.data.objects.new('Circle', me_circle)

# ---- transforms, parenting, visibility, modifiers, constraints
ob_circle.location = (0.0, 0.0, 0.0)
ob_circle.scale = (0.9, 0.9, 1.0)
ob_circle.lineart.crease_threshold = 0.0

# ---- collection membership
col_collection_1.objects.link(ob_circle)

# ---- scene / render settings (as saved in the file)
scene.frame_start = 1; scene.frame_end = 250; scene.frame_set(1)
scene.render.engine = 'CYCLES'
scene.render.resolution_percentage = 50
scene.render.dither_intensity = 0.0
scene.cycles.use_denoising = False
scene.cycles.samples = 128
scene.cycles.sampling_pattern = 'TABULATED_SOBOL'
scene.cycles.light_sampling_threshold = 0.0
scene.cycles.use_adaptive_sampling = False
scene.cycles.use_light_tree = False
scene.cycles.blur_glossy = 0.0
scene.cycles.sample_clamp_indirect = 0.0
scene.view_settings.view_transform = 'Standard'
bpy.context.view_layer.update()

# ---- added for rendering (the .blend has no active camera and no usable light): camera, sun
cam_auto = bpy.data.cameras.new('AutoCamera')
cam_auto.lens = 50.0
cam_auto.sensor_width = 36.0
cam_auto.clip_end = 1000.0
ob_auto_camera = bpy.data.objects.new('AutoCamera', cam_auto)
scene.collection.objects.link(ob_auto_camera)
ob_auto_camera.location = (2.0233, -2.42741, 1.68815)
ob_auto_camera.rotation_euler = (1.09748, -7.21219e-08, 0.694738)
scene.camera = ob_auto_camera
light_auto_sun = bpy.data.lights.new('AutoSun', 'SUN')
light_auto_sun.energy = 3.0
light_auto_sun.angle = 0.0523599
ob_auto_sun = bpy.data.objects.new('AutoSun', light_auto_sun)
scene.collection.objects.link(ob_auto_sun)
ob_auto_sun.rotation_euler = (0.872665, 0.174533, 0.523599)
bpy.context.view_layer.update()
